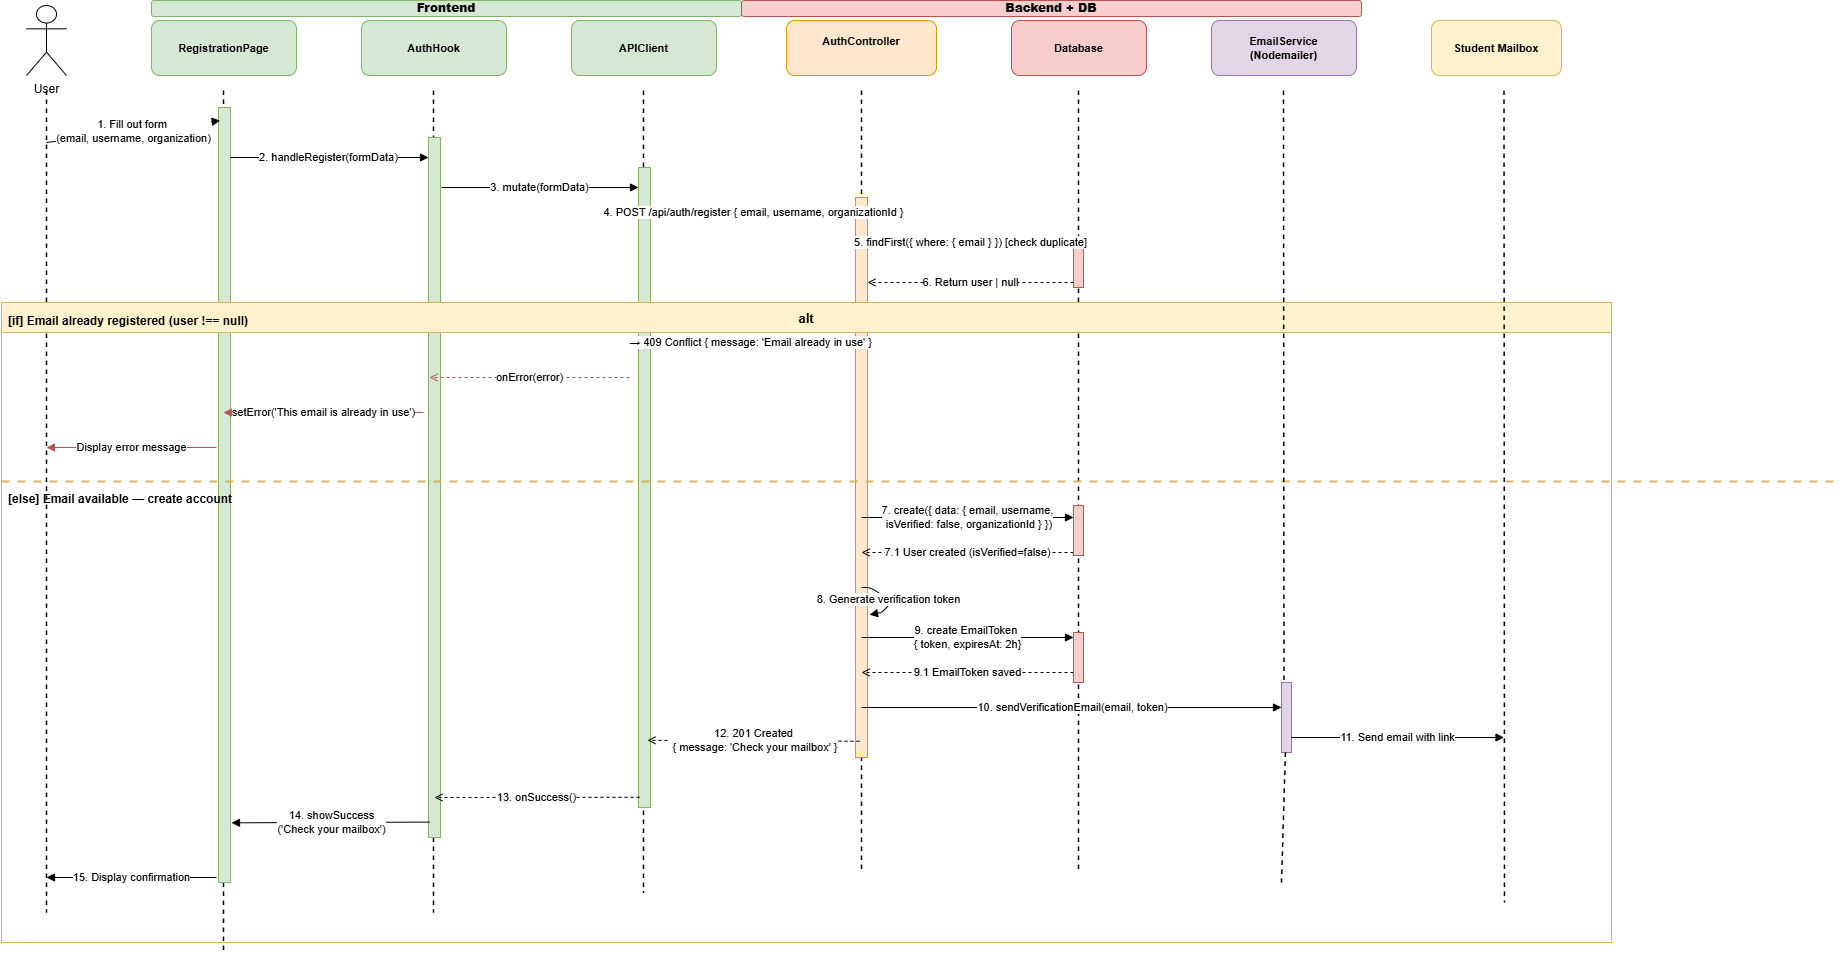

The diagram above was exported from draw.io. Its source (the exported page's mxGraphModel, read from the mxfile embedded in the PNG):
<mxGraphModel dx="1317" dy="789" grid="1" gridSize="10" guides="1" tooltips="1" connect="1" arrows="1" fold="1" page="0" pageScale="1" pageWidth="2000" pageHeight="2400" math="0" shadow="0">
  <root>
    <mxCell id="0" />
    <mxCell id="1" parent="0" />
    <mxCell id="lbl_fe" parent="1" style="rounded=1;whiteSpace=wrap;html=1;fillColor=#d5e8d4;strokeColor=#82b366;fontSize=12;fontStyle=1;" value="&lt;b&gt;Frontend&lt;/b&gt;" vertex="1">
      <mxGeometry height="16" width="590" x="200" y="58" as="geometry" />
    </mxCell>
    <mxCell id="lbl_be" parent="1" style="rounded=1;whiteSpace=wrap;html=1;fillColor=#f8cecc;strokeColor=#b85450;fontSize=12;fontStyle=1;" value="&lt;b&gt;Backend + DB&lt;/b&gt;" vertex="1">
      <mxGeometry height="16" width="620" x="790" y="58" as="geometry" />
    </mxCell>
    <mxCell id="user" parent="1" style="shape=umlActor;verticalLabelPosition=bottom;verticalAlign=top;html=1;outlineConnect=0;" value="User" vertex="1">
      <mxGeometry height="70" width="40" x="75" y="63" as="geometry" />
    </mxCell>
    <mxCell id="h_regpage" parent="1" style="rounded=1;whiteSpace=wrap;html=1;fillColor=#d5e8d4;strokeColor=#82b366;fontSize=11;fontStyle=1;" value="RegistrationPage" vertex="1">
      <mxGeometry height="55" width="145" x="200" y="78" as="geometry" />
    </mxCell>
    <mxCell id="h_authhook" parent="1" style="rounded=1;whiteSpace=wrap;html=1;fillColor=#d5e8d4;strokeColor=#82b366;fontSize=11;fontStyle=1;" value="AuthHook" vertex="1">
      <mxGeometry height="55" width="145" x="410" y="78" as="geometry" />
    </mxCell>
    <mxCell id="h_apiclient" parent="1" style="rounded=1;whiteSpace=wrap;html=1;fillColor=#d5e8d4;strokeColor=#82b366;fontSize=11;fontStyle=1;" value="APIClient" vertex="1">
      <mxGeometry height="55" width="145" x="620" y="78" as="geometry" />
    </mxCell>
    <mxCell id="h_authctrl" parent="1" style="rounded=1;whiteSpace=wrap;html=1;fillColor=#ffe6cc;strokeColor=#d79b00;fontSize=11;fontStyle=1;" value="AuthController&lt;div&gt;&lt;br/&gt;&lt;/div&gt;" vertex="1">
      <mxGeometry height="55" width="150" x="835" y="78" as="geometry" />
    </mxCell>
    <mxCell id="h_prisma" parent="1" style="rounded=1;whiteSpace=wrap;html=1;fillColor=#f8cecc;strokeColor=#b85450;fontSize=11;fontStyle=1;" value="Database" vertex="1">
      <mxGeometry height="55" width="135" x="1060" y="78" as="geometry" />
    </mxCell>
    <mxCell id="h_email" parent="1" style="rounded=1;whiteSpace=wrap;html=1;fillColor=#e1d5e7;strokeColor=#9673a6;fontSize=11;fontStyle=1;" value="EmailService&lt;br&gt;(Nodemailer)" vertex="1">
      <mxGeometry height="55" width="145" x="1260" y="78" as="geometry" />
    </mxCell>
    <mxCell id="h_mailbox" parent="1" style="rounded=1;whiteSpace=wrap;html=1;fillColor=#fff2cc;strokeColor=#d6b656;fontSize=11;fontStyle=1;" value="Student Mailbox" vertex="1">
      <mxGeometry height="55" width="130" x="1480" y="78" as="geometry" />
    </mxCell>
    <mxCell id="l_user" edge="1" parent="1" style="endArrow=none;dashed=1;html=1;strokeWidth=1.5;" value="">
      <mxGeometry relative="1" as="geometry">
        <mxPoint x="95" y="148" as="sourcePoint" />
        <mxPoint x="95" y="970" as="targetPoint" />
      </mxGeometry>
    </mxCell>
    <mxCell id="l_rp" edge="1" parent="1" style="endArrow=none;dashed=1;html=1;strokeWidth=1.5;" value="">
      <mxGeometry relative="1" as="geometry">
        <mxPoint x="272" y="148" as="sourcePoint" />
        <mxPoint x="272" y="1010" as="targetPoint" />
      </mxGeometry>
    </mxCell>
    <mxCell id="l_ah" edge="1" parent="1" style="endArrow=none;dashed=1;html=1;strokeWidth=1.5;" value="">
      <mxGeometry relative="1" as="geometry">
        <mxPoint x="482" y="148" as="sourcePoint" />
        <mxPoint x="482" y="970" as="targetPoint" />
      </mxGeometry>
    </mxCell>
    <mxCell id="l_api" edge="1" parent="1" style="endArrow=none;dashed=1;html=1;strokeWidth=1.5;" value="">
      <mxGeometry relative="1" as="geometry">
        <mxPoint x="692" y="148" as="sourcePoint" />
        <mxPoint x="692" y="950" as="targetPoint" />
      </mxGeometry>
    </mxCell>
    <mxCell id="l_ctrl" edge="1" parent="1" style="endArrow=none;dashed=1;html=1;strokeWidth=1.5;" value="">
      <mxGeometry relative="1" as="geometry">
        <mxPoint x="910" y="148" as="sourcePoint" />
        <mxPoint x="910" y="930" as="targetPoint" />
      </mxGeometry>
    </mxCell>
    <mxCell id="l_prisma" edge="1" parent="1" style="endArrow=none;dashed=1;html=1;strokeWidth=1.5;" value="">
      <mxGeometry relative="1" as="geometry">
        <mxPoint x="1127" y="148" as="sourcePoint" />
        <mxPoint x="1127" y="930" as="targetPoint" />
      </mxGeometry>
    </mxCell>
    <mxCell id="act_rp" parent="1" style="html=1;fillColor=#d5e8d4;strokeColor=#82b366;" value="" vertex="1">
      <mxGeometry height="775" width="12" x="267" y="165" as="geometry" />
    </mxCell>
    <mxCell id="act_ah1" parent="1" style="html=1;fillColor=#d5e8d4;strokeColor=#82b366;" value="" vertex="1">
      <mxGeometry height="700" width="12" x="477" y="195" as="geometry" />
    </mxCell>
    <mxCell id="act_api1" parent="1" style="html=1;fillColor=#d5e8d4;strokeColor=#82b366;" value="" vertex="1">
      <mxGeometry height="640" width="12" x="687" y="225" as="geometry" />
    </mxCell>
    <mxCell id="act_ctrl1" parent="1" style="html=1;fillColor=#ffe6cc;strokeColor=#d79b00;" value="" vertex="1">
      <mxGeometry height="560" width="12" x="904" y="255" as="geometry" />
    </mxCell>
    <mxCell id="act_db1" parent="1" style="html=1;fillColor=#f8cecc;strokeColor=#b85450;" value="" vertex="1">
      <mxGeometry height="50" width="10" x="1122" y="295" as="geometry" />
    </mxCell>
    <mxCell id="m1" edge="1" parent="1" style="html=1;endArrow=block;endFill=1;fontSize=11;entryX=0.143;entryY=0.017;entryDx=0;entryDy=0;entryPerimeter=0;" target="act_rp" value="1. Fill out form&amp;nbsp;&lt;div&gt;(email, username, organization)&lt;/div&gt;">
      <mxGeometry relative="1" as="geometry">
        <mxPoint x="95" y="200" as="sourcePoint" />
        <mxPoint x="267" y="185" as="targetPoint" />
      </mxGeometry>
    </mxCell>
    <mxCell id="m2" edge="1" parent="1" style="html=1;endArrow=block;endFill=1;fontSize=11;" value="2. handleRegister(formData)">
      <mxGeometry relative="1" as="geometry">
        <mxPoint x="279" y="215" as="sourcePoint" />
        <mxPoint x="477" y="215" as="targetPoint" />
      </mxGeometry>
    </mxCell>
    <mxCell id="m3" edge="1" parent="1" style="html=1;endArrow=block;endFill=1;fontSize=11;" value="3. mutate(formData)">
      <mxGeometry relative="1" as="geometry">
        <mxPoint x="490" y="245" as="sourcePoint" />
        <mxPoint x="687" y="245" as="targetPoint" />
      </mxGeometry>
    </mxCell>
    <mxCell id="m4" edge="1" parent="1" style="html=1;endArrow=block;endFill=1;fontSize=11;" value="4. POST /api/auth/register { email, username, organizationId }">
      <mxGeometry relative="1" as="geometry">
        <mxPoint x="700" y="270" as="sourcePoint" />
        <mxPoint x="904" y="270" as="targetPoint" />
      </mxGeometry>
    </mxCell>
    <mxCell id="m5" edge="1" parent="1" style="html=1;endArrow=block;endFill=1;fontSize=11;" value="5. findFirst({ where: { email } }) [check duplicate]">
      <mxGeometry relative="1" as="geometry">
        <mxPoint x="916" y="300" as="sourcePoint" />
        <mxPoint x="1122" y="300" as="targetPoint" />
      </mxGeometry>
    </mxCell>
    <mxCell id="m6" edge="1" parent="1" style="html=1;endArrow=open;endFill=0;dashed=1;fontSize=11;" value="6. Return user | null">
      <mxGeometry relative="1" as="geometry">
        <mxPoint x="1122" y="340" as="sourcePoint" />
        <mxPoint x="916" y="340" as="targetPoint" />
      </mxGeometry>
    </mxCell>
    <mxCell id="alt1" parent="1" style="swimlane;startSize=30;fillColor=#fff2cc;strokeColor=#d6b656;fontSize=13;fontStyle=1;" value="alt" vertex="1">
      <mxGeometry height="640" width="1610" x="50" y="360" as="geometry" />
    </mxCell>
    <mxCell id="alt1_if" parent="alt1" style="text;html=1;fontSize=12;fontStyle=1;fillColor=none;strokeColor=none;" value="[if] Email already registered (user !== null)" vertex="1">
      <mxGeometry height="20" width="310" x="5" y="5" as="geometry" />
    </mxCell>
    <mxCell id="f1a" edge="1" parent="alt1" style="html=1;endArrow=open;endFill=0;dashed=1;strokeColor=#b85450;fontSize=11;" value="→ 409 Conflict { message: 'Email already in use' }">
      <mxGeometry relative="1" as="geometry">
        <mxPoint x="860" y="40" as="sourcePoint" />
        <mxPoint x="640" y="40" as="targetPoint" />
      </mxGeometry>
    </mxCell>
    <mxCell id="f1b" edge="1" parent="alt1" style="html=1;endArrow=open;endFill=0;dashed=1;strokeColor=#b85450;fontSize=11;" value="onError(error)">
      <mxGeometry relative="1" as="geometry">
        <mxPoint x="628" y="75" as="sourcePoint" />
        <mxPoint x="428" y="75" as="targetPoint" />
      </mxGeometry>
    </mxCell>
    <mxCell id="f1c" edge="1" parent="alt1" style="html=1;endArrow=block;endFill=1;strokeColor=#b85450;fontSize=11;" value="setError('This email is already in use')">
      <mxGeometry relative="1" as="geometry">
        <mxPoint x="422" y="110" as="sourcePoint" />
        <mxPoint x="222" y="110" as="targetPoint" />
      </mxGeometry>
    </mxCell>
    <mxCell id="f1d" edge="1" parent="alt1" style="html=1;endArrow=block;endFill=1;strokeColor=#b85450;fontSize=11;" value="Display error message">
      <mxGeometry relative="1" as="geometry">
        <mxPoint x="215" y="145" as="sourcePoint" />
        <mxPoint x="45" y="145" as="targetPoint" />
      </mxGeometry>
    </mxCell>
    <mxCell id="alt1_sep" parent="alt1" style="line;strokeWidth=2;dashed=1;dashPattern=4 4;html=1;strokeColor=#d6b656;" value="" vertex="1">
      <mxGeometry height="8" width="1840" y="175" as="geometry" />
    </mxCell>
    <mxCell id="alt1_else" parent="alt1" style="text;html=1;fontSize=12;fontStyle=1;fillColor=none;strokeColor=none;" value="[else] Email available — create account" vertex="1">
      <mxGeometry height="20" width="320" x="5" y="183" as="geometry" />
    </mxCell>
    <mxCell id="m7" edge="1" parent="alt1" style="html=1;endArrow=block;endFill=1;fontSize=11;" value="7. create({ data: { email, username,&lt;div&gt;&amp;nbsp;isVerified: false, organizationId } })&lt;/div&gt;">
      <mxGeometry relative="1" as="geometry">
        <mxPoint x="860" y="215" as="sourcePoint" />
        <mxPoint x="1072" y="215" as="targetPoint" />
      </mxGeometry>
    </mxCell>
    <mxCell id="m7r" edge="1" parent="alt1" style="html=1;endArrow=open;endFill=0;dashed=1;fontSize=11;" value="7.1 User created (isVerified=false)">
      <mxGeometry relative="1" as="geometry">
        <mxPoint x="1072" y="250" as="sourcePoint" />
        <mxPoint x="860" y="250" as="targetPoint" />
      </mxGeometry>
    </mxCell>
    <mxCell id="m8" edge="1" parent="alt1" style="html=1;endArrow=block;endFill=1;fontSize=11;entryX=1.167;entryY=0.745;entryDx=0;entryDy=0;entryPerimeter=0;" target="act_ctrl1" value="8. Generate verification token">
      <mxGeometry relative="1" as="geometry">
        <Array as="points">
          <mxPoint x="870" y="285" />
          <mxPoint x="890" y="300" />
          <mxPoint x="880" y="310" />
        </Array>
        <mxPoint x="860" y="285" as="sourcePoint" />
        <mxPoint x="872" y="310" as="targetPoint" />
      </mxGeometry>
    </mxCell>
    <mxCell id="m9" edge="1" parent="alt1" style="html=1;endArrow=block;endFill=1;fontSize=11;" value="9. create EmailToken&amp;nbsp;&lt;div&gt;{ token, expiresAt: 2h}&lt;/div&gt;">
      <mxGeometry relative="1" as="geometry">
        <mxPoint x="860" y="335" as="sourcePoint" />
        <mxPoint x="1072" y="335" as="targetPoint" />
      </mxGeometry>
    </mxCell>
    <mxCell id="m9r" edge="1" parent="alt1" style="html=1;endArrow=open;endFill=0;dashed=1;fontSize=11;" value="9.1 EmailToken saved">
      <mxGeometry relative="1" as="geometry">
        <mxPoint x="1072" y="370" as="sourcePoint" />
        <mxPoint x="860" y="370" as="targetPoint" />
      </mxGeometry>
    </mxCell>
    <mxCell id="m10" edge="1" parent="alt1" style="html=1;endArrow=block;endFill=1;fontSize=11;" value="10. sendVerificationEmail(email, token)">
      <mxGeometry relative="1" as="geometry">
        <mxPoint x="860" y="405" as="sourcePoint" />
        <mxPoint x="1280" y="405" as="targetPoint" />
      </mxGeometry>
    </mxCell>
    <mxCell id="m15" edge="1" parent="alt1" style="html=1;endArrow=block;endFill=1;fontSize=11;" value="15. Display confirmation">
      <mxGeometry relative="1" as="geometry">
        <mxPoint x="215" y="575" as="sourcePoint" />
        <mxPoint x="45" y="575" as="targetPoint" />
      </mxGeometry>
    </mxCell>
    <mxCell id="act_db3" parent="alt1" style="html=1;fillColor=#f8cecc;strokeColor=#b85450;" value="" vertex="1">
      <mxGeometry height="50" width="10" x="1072" y="330" as="geometry" />
    </mxCell>
    <mxCell id="act_db2" parent="alt1" style="html=1;fillColor=#f8cecc;strokeColor=#b85450;" value="" vertex="1">
      <mxGeometry height="50" width="10" x="1072" y="203" as="geometry" />
    </mxCell>
    <mxCell id="act_es" parent="alt1" style="html=1;fillColor=#e1d5e7;strokeColor=#9673a6;" value="" vertex="1">
      <mxGeometry height="70" width="10" x="1280" y="380" as="geometry" />
    </mxCell>
    <mxCell id="m11" edge="1" parent="alt1" style="html=1;endArrow=block;endFill=1;fontSize=11;" value="11. Send email with link">
      <mxGeometry relative="1" as="geometry">
        <mxPoint x="1289.5" y="435" as="sourcePoint" />
        <mxPoint x="1502.5" y="435" as="targetPoint" />
      </mxGeometry>
    </mxCell>
    <mxCell id="l_mailbox" edge="1" parent="alt1" style="endArrow=none;dashed=1;html=1;strokeWidth=1.5;" value="">
      <mxGeometry relative="1" as="geometry">
        <mxPoint x="1502.5" y="-212" as="sourcePoint" />
        <mxPoint x="1503" y="600" as="targetPoint" />
      </mxGeometry>
    </mxCell>
    <mxCell id="l_email" edge="1" parent="alt1" source="act_es" style="endArrow=none;dashed=1;html=1;strokeWidth=1.5;" value="">
      <mxGeometry relative="1" as="geometry">
        <mxPoint x="1284.5" y="-212" as="sourcePoint" />
        <mxPoint x="1280" y="580" as="targetPoint" />
      </mxGeometry>
    </mxCell>
    <mxCell id="yf2RuVhPFN4K-mcIWRUO-5" edge="1" parent="1" style="endArrow=none;dashed=1;html=1;strokeWidth=1.5;" value="">
      <mxGeometry relative="1" as="geometry">
        <mxPoint x="1332" y="148" as="sourcePoint" />
        <mxPoint x="1332.4720893141944" y="740" as="targetPoint" />
      </mxGeometry>
    </mxCell>
    <mxCell id="m12" edge="1" parent="1" source="act_ctrl1" style="html=1;endArrow=open;endFill=0;dashed=1;fontSize=11;entryX=0.75;entryY=0.895;entryDx=0;entryDy=0;entryPerimeter=0;exitX=0.333;exitY=0.971;exitDx=0;exitDy=0;exitPerimeter=0;" target="act_api1" value="12. 201 Created&lt;div&gt;&amp;nbsp;{ message: 'Check your mailbox' }&lt;/div&gt;">
      <mxGeometry relative="1" as="geometry">
        <mxPoint x="898" y="830" as="sourcePoint" />
        <mxPoint x="690" y="830" as="targetPoint" />
      </mxGeometry>
    </mxCell>
    <mxCell id="m13" edge="1" parent="1" source="act_api1" style="html=1;endArrow=open;endFill=0;dashed=1;fontSize=11;exitX=0.083;exitY=0.984;exitDx=0;exitDy=0;exitPerimeter=0;" value="13. onSuccess()">
      <mxGeometry relative="1" as="geometry">
        <mxPoint x="678" y="865" as="sourcePoint" />
        <mxPoint x="483" y="855" as="targetPoint" />
      </mxGeometry>
    </mxCell>
    <mxCell id="m14" edge="1" parent="1" source="act_ah1" style="html=1;endArrow=block;endFill=1;fontSize=11;entryX=1.083;entryY=0.923;entryDx=0;entryDy=0;entryPerimeter=0;exitX=0.09;exitY=0.978;exitDx=0;exitDy=0;exitPerimeter=0;" target="act_rp" value="14. showSuccess&lt;div&gt;('Check your mailbox')&lt;/div&gt;">
      <mxGeometry relative="1" as="geometry">
        <mxPoint x="470" y="880" as="sourcePoint" />
        <mxPoint x="272" y="900" as="targetPoint" />
      </mxGeometry>
    </mxCell>
  </root>
</mxGraphModel>